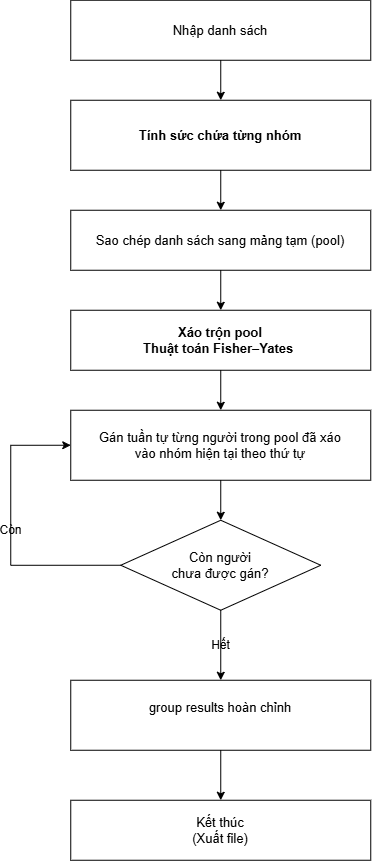

The diagram above was exported from draw.io. Its source (the exported page's mxGraphModel, read from the mxfile embedded in the PNG):
<mxGraphModel dx="824" dy="456" grid="1" gridSize="10" guides="1" tooltips="1" connect="1" arrows="1" fold="1" page="1" pageScale="1" pageWidth="850" pageHeight="1250" math="0" shadow="0">
  <root>
    <mxCell id="0" />
    <mxCell id="1" parent="0" />
    <mxCell id="A" parent="1" style="rounded=0;whiteSpace=wrap;html=1;fontSize=13;labelBackgroundColor=none;" value="Nhập danh sách" vertex="1">
      <mxGeometry height="60" width="300" x="270" y="40" as="geometry" />
    </mxCell>
    <mxCell id="B" parent="1" style="rounded=0;whiteSpace=wrap;html=1;fontSize=13;fontStyle=1;labelBackgroundColor=none;" value="Tính sức chứa từng nhóm" vertex="1">
      <mxGeometry height="70" width="300" x="270" y="140" as="geometry" />
    </mxCell>
    <mxCell id="C" parent="1" style="rounded=0;whiteSpace=wrap;html=1;fontSize=13;labelBackgroundColor=none;" value="Sao chép danh sách sang mảng tạm (pool)" vertex="1">
      <mxGeometry height="60" width="300" x="270" y="250" as="geometry" />
    </mxCell>
    <mxCell id="D" parent="1" style="rounded=0;whiteSpace=wrap;html=1;fontSize=13;fontStyle=1;labelBackgroundColor=none;" value="Xáo trộn pool&lt;br&gt;Thuật toán Fisher–Yates&amp;nbsp;" vertex="1">
      <mxGeometry height="60" width="300" x="270" y="350" as="geometry" />
    </mxCell>
    <mxCell id="E" parent="1" style="rounded=0;whiteSpace=wrap;html=1;fontSize=13;labelBackgroundColor=none;" value="Gán tuần tự từng người trong pool đã xáo&#10;vào nhóm hiện tại theo thứ tự" vertex="1">
      <mxGeometry height="70" width="300" x="270" y="450" as="geometry" />
    </mxCell>
    <mxCell id="F" parent="1" style="rhombus;whiteSpace=wrap;html=1;fontSize=13;rounded=0;labelBackgroundColor=none;" value="Còn người&#10;chưa được gán?" vertex="1">
      <mxGeometry height="90" width="200" x="320" y="560" as="geometry" />
    </mxCell>
    <mxCell id="G" parent="1" style="rounded=0;whiteSpace=wrap;html=1;fontSize=13;labelBackgroundColor=none;" value="group results hoàn chỉnh&lt;div&gt;&lt;br&gt;&lt;/div&gt;" vertex="1">
      <mxGeometry height="70" width="300" x="270" y="720" as="geometry" />
    </mxCell>
    <mxCell id="I" parent="1" style="rounded=0;whiteSpace=wrap;html=1;fontSize=13;labelBackgroundColor=none;" value="Kết thúc&lt;br&gt;(Xuất file)" vertex="1">
      <mxGeometry height="60" width="300" x="270" y="840" as="geometry" />
    </mxCell>
    <mxCell id="eAB" edge="1" parent="1" source="A" style="edgeStyle=orthogonalEdgeStyle;rounded=0;html=1;labelBackgroundColor=none;fontColor=default;" target="B">
      <mxGeometry relative="1" as="geometry" />
    </mxCell>
    <mxCell id="eBC" edge="1" parent="1" source="B" style="edgeStyle=orthogonalEdgeStyle;rounded=0;html=1;labelBackgroundColor=none;fontColor=default;" target="C">
      <mxGeometry relative="1" as="geometry" />
    </mxCell>
    <mxCell id="eCD" edge="1" parent="1" source="C" style="edgeStyle=orthogonalEdgeStyle;rounded=0;html=1;labelBackgroundColor=none;fontColor=default;" target="D">
      <mxGeometry relative="1" as="geometry" />
    </mxCell>
    <mxCell id="eDE" edge="1" parent="1" source="D" style="edgeStyle=orthogonalEdgeStyle;rounded=0;html=1;labelBackgroundColor=none;fontColor=default;" target="E">
      <mxGeometry relative="1" as="geometry" />
    </mxCell>
    <mxCell id="eEF" edge="1" parent="1" source="E" style="edgeStyle=orthogonalEdgeStyle;rounded=0;html=1;labelBackgroundColor=none;fontColor=default;" target="F">
      <mxGeometry relative="1" as="geometry" />
    </mxCell>
    <mxCell id="eFE" edge="1" parent="1" source="F" style="edgeStyle=orthogonalEdgeStyle;rounded=0;html=1;fontSize=12;exitX=0;exitY=0.5;entryX=0;entryY=0.5;labelBackgroundColor=none;fontColor=default;" target="E" value="Còn">
      <mxGeometry relative="1" as="geometry">
        <Array as="points">
          <mxPoint x="210" y="605" />
          <mxPoint x="210" y="485" />
        </Array>
      </mxGeometry>
    </mxCell>
    <mxCell id="eFG" edge="1" parent="1" source="F" style="edgeStyle=orthogonalEdgeStyle;rounded=0;html=1;fontSize=12;labelBackgroundColor=none;fontColor=default;" target="G" value="Hết">
      <mxGeometry relative="1" as="geometry">
        <mxPoint as="offset" />
      </mxGeometry>
    </mxCell>
    <mxCell id="eHI" edge="1" parent="1" source="G" style="edgeStyle=orthogonalEdgeStyle;rounded=0;html=1;exitX=0.5;exitY=1;exitDx=0;exitDy=0;labelBackgroundColor=none;fontColor=default;" target="I">
      <mxGeometry relative="1" as="geometry">
        <Array as="points" />
        <mxPoint x="420" y="850" as="sourcePoint" />
      </mxGeometry>
    </mxCell>
  </root>
</mxGraphModel>